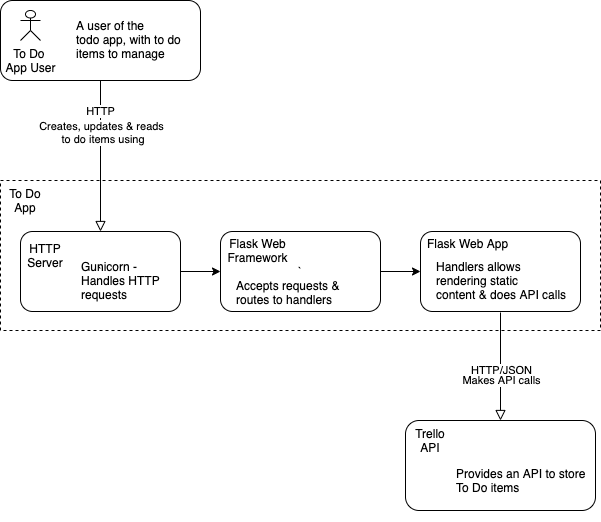

The diagram above was exported from draw.io. Its source (the exported page's mxGraphModel, read from the mxfile embedded in the PNG):
<mxGraphModel dx="946" dy="511" grid="1" gridSize="10" guides="1" tooltips="1" connect="1" arrows="1" fold="1" page="1" pageScale="1" pageWidth="827" pageHeight="1169" math="0" shadow="0">
  <root>
    <mxCell id="WIyWlLk6GJQsqaUBKTNV-0" />
    <mxCell id="WIyWlLk6GJQsqaUBKTNV-1" parent="WIyWlLk6GJQsqaUBKTNV-0" />
    <mxCell id="gI_8ioCq-Wi3T72ve2JS-14" value="" style="rounded=0;whiteSpace=wrap;html=1;dashed=1;" vertex="1" parent="WIyWlLk6GJQsqaUBKTNV-1">
      <mxGeometry x="60" y="240" width="600" height="150" as="geometry" />
    </mxCell>
    <mxCell id="WIyWlLk6GJQsqaUBKTNV-2" value="" style="rounded=0;html=1;jettySize=auto;orthogonalLoop=1;fontSize=11;endArrow=block;endFill=0;endSize=8;strokeWidth=1;shadow=0;labelBackgroundColor=none;edgeStyle=orthogonalEdgeStyle;entryX=0.5;entryY=0;entryDx=0;entryDy=0;" parent="WIyWlLk6GJQsqaUBKTNV-1" source="WIyWlLk6GJQsqaUBKTNV-3" target="gI_8ioCq-Wi3T72ve2JS-6" edge="1">
      <mxGeometry relative="1" as="geometry">
        <mxPoint x="160" y="240" as="targetPoint" />
      </mxGeometry>
    </mxCell>
    <mxCell id="gI_8ioCq-Wi3T72ve2JS-5" value="Creates, updates &amp;amp; reads&lt;br&gt;&amp;nbsp;to do items using" style="edgeLabel;html=1;align=center;verticalAlign=middle;resizable=0;points=[];" vertex="1" connectable="0" parent="WIyWlLk6GJQsqaUBKTNV-2">
      <mxGeometry x="-0.32" relative="1" as="geometry">
        <mxPoint as="offset" />
      </mxGeometry>
    </mxCell>
    <mxCell id="gI_8ioCq-Wi3T72ve2JS-27" value="HTTP" style="edgeLabel;html=1;align=center;verticalAlign=middle;resizable=0;points=[];" vertex="1" connectable="0" parent="WIyWlLk6GJQsqaUBKTNV-2">
      <mxGeometry x="-0.6556" y="-1" relative="1" as="geometry">
        <mxPoint y="4" as="offset" />
      </mxGeometry>
    </mxCell>
    <mxCell id="WIyWlLk6GJQsqaUBKTNV-3" value="" style="rounded=1;whiteSpace=wrap;html=1;fontSize=12;glass=0;strokeWidth=1;shadow=0;" parent="WIyWlLk6GJQsqaUBKTNV-1" vertex="1">
      <mxGeometry x="60" y="60" width="200" height="80" as="geometry" />
    </mxCell>
    <mxCell id="WIyWlLk6GJQsqaUBKTNV-8" value="" style="rounded=0;html=1;jettySize=auto;orthogonalLoop=1;fontSize=11;endArrow=block;endFill=0;endSize=8;strokeWidth=1;shadow=0;labelBackgroundColor=none;edgeStyle=orthogonalEdgeStyle;exitX=0.5;exitY=1.017;exitDx=0;exitDy=0;exitPerimeter=0;entryX=0.5;entryY=0;entryDx=0;entryDy=0;" parent="WIyWlLk6GJQsqaUBKTNV-1" source="gI_8ioCq-Wi3T72ve2JS-19" target="WIyWlLk6GJQsqaUBKTNV-11" edge="1">
      <mxGeometry x="0.3333" y="20" relative="1" as="geometry">
        <mxPoint as="offset" />
        <mxPoint x="514.96" y="370.996" as="sourcePoint" />
        <mxPoint x="120" y="476.98" as="targetPoint" />
        <Array as="points" />
      </mxGeometry>
    </mxCell>
    <mxCell id="gI_8ioCq-Wi3T72ve2JS-11" value="HTTP/JSON" style="edgeLabel;html=1;align=center;verticalAlign=middle;resizable=0;points=[];" vertex="1" connectable="0" parent="WIyWlLk6GJQsqaUBKTNV-8">
      <mxGeometry x="-0.2333" y="-1" relative="1" as="geometry">
        <mxPoint x="1" y="17" as="offset" />
      </mxGeometry>
    </mxCell>
    <mxCell id="gI_8ioCq-Wi3T72ve2JS-26" value="Makes API calls" style="edgeLabel;html=1;align=center;verticalAlign=middle;resizable=0;points=[];" vertex="1" connectable="0" parent="WIyWlLk6GJQsqaUBKTNV-8">
      <mxGeometry x="0.5001" relative="1" as="geometry">
        <mxPoint y="-13" as="offset" />
      </mxGeometry>
    </mxCell>
    <mxCell id="WIyWlLk6GJQsqaUBKTNV-11" value="" style="rounded=1;whiteSpace=wrap;html=1;fontSize=12;glass=0;strokeWidth=1;shadow=0;" parent="WIyWlLk6GJQsqaUBKTNV-1" vertex="1">
      <mxGeometry x="465" y="480" width="190" height="90" as="geometry" />
    </mxCell>
    <mxCell id="gI_8ioCq-Wi3T72ve2JS-0" value="To Do &lt;br&gt;App User" style="shape=umlActor;verticalLabelPosition=bottom;verticalAlign=top;html=1;outlineConnect=0;" vertex="1" parent="WIyWlLk6GJQsqaUBKTNV-1">
      <mxGeometry x="80" y="70" width="20" height="30" as="geometry" />
    </mxCell>
    <mxCell id="gI_8ioCq-Wi3T72ve2JS-2" value="A user of the &#10;todo app, with to do &#10;items to manage" style="text;strokeColor=none;fillColor=none;align=left;verticalAlign=top;spacingLeft=4;spacingRight=4;overflow=hidden;rotatable=0;points=[[0,0.5],[1,0.5]];portConstraint=eastwest;" vertex="1" parent="WIyWlLk6GJQsqaUBKTNV-1">
      <mxGeometry x="130" y="72" width="130" height="56" as="geometry" />
    </mxCell>
    <mxCell id="gI_8ioCq-Wi3T72ve2JS-24" value="" style="edgeStyle=orthogonalEdgeStyle;rounded=0;orthogonalLoop=1;jettySize=auto;html=1;entryX=0;entryY=0.5;entryDx=0;entryDy=0;" edge="1" parent="WIyWlLk6GJQsqaUBKTNV-1" source="gI_8ioCq-Wi3T72ve2JS-6" target="gI_8ioCq-Wi3T72ve2JS-15">
      <mxGeometry relative="1" as="geometry" />
    </mxCell>
    <mxCell id="gI_8ioCq-Wi3T72ve2JS-6" value="`" style="rounded=1;whiteSpace=wrap;html=1;fontSize=12;glass=0;strokeWidth=1;shadow=0;" vertex="1" parent="WIyWlLk6GJQsqaUBKTNV-1">
      <mxGeometry x="80" y="291" width="160" height="80" as="geometry" />
    </mxCell>
    <mxCell id="gI_8ioCq-Wi3T72ve2JS-7" value="Gunicorn - &#10;Handles HTTP &#10;requests" style="text;strokeColor=none;fillColor=none;align=left;verticalAlign=top;spacingLeft=4;spacingRight=4;overflow=hidden;rotatable=0;points=[[0,0.5],[1,0.5]];portConstraint=eastwest;" vertex="1" parent="WIyWlLk6GJQsqaUBKTNV-1">
      <mxGeometry x="135" y="313" width="95" height="58" as="geometry" />
    </mxCell>
    <mxCell id="gI_8ioCq-Wi3T72ve2JS-8" value="To Do App" style="text;html=1;strokeColor=none;fillColor=none;align=center;verticalAlign=middle;whiteSpace=wrap;rounded=0;" vertex="1" parent="WIyWlLk6GJQsqaUBKTNV-1">
      <mxGeometry x="60" y="250" width="50" height="20" as="geometry" />
    </mxCell>
    <mxCell id="gI_8ioCq-Wi3T72ve2JS-9" value="Trello API" style="text;html=1;strokeColor=none;fillColor=none;align=center;verticalAlign=middle;whiteSpace=wrap;rounded=0;" vertex="1" parent="WIyWlLk6GJQsqaUBKTNV-1">
      <mxGeometry x="465" y="490" width="50" height="20" as="geometry" />
    </mxCell>
    <mxCell id="gI_8ioCq-Wi3T72ve2JS-10" value="Provides an API to store&#10;To Do items" style="text;strokeColor=none;fillColor=none;align=left;verticalAlign=top;spacingLeft=4;spacingRight=4;overflow=hidden;rotatable=0;points=[[0,0.5],[1,0.5]];portConstraint=eastwest;" vertex="1" parent="WIyWlLk6GJQsqaUBKTNV-1">
      <mxGeometry x="510" y="520" width="140" height="58" as="geometry" />
    </mxCell>
    <mxCell id="gI_8ioCq-Wi3T72ve2JS-25" value="" style="edgeStyle=orthogonalEdgeStyle;rounded=0;orthogonalLoop=1;jettySize=auto;html=1;entryX=0;entryY=0.5;entryDx=0;entryDy=0;" edge="1" parent="WIyWlLk6GJQsqaUBKTNV-1" source="gI_8ioCq-Wi3T72ve2JS-15" target="gI_8ioCq-Wi3T72ve2JS-18">
      <mxGeometry relative="1" as="geometry" />
    </mxCell>
    <mxCell id="gI_8ioCq-Wi3T72ve2JS-15" value="`" style="rounded=1;whiteSpace=wrap;html=1;fontSize=12;glass=0;strokeWidth=1;shadow=0;" vertex="1" parent="WIyWlLk6GJQsqaUBKTNV-1">
      <mxGeometry x="280" y="291" width="160" height="80" as="geometry" />
    </mxCell>
    <mxCell id="gI_8ioCq-Wi3T72ve2JS-16" value="Accepts requests &amp; &#10;routes to handlers" style="text;strokeColor=none;fillColor=none;align=left;verticalAlign=top;spacingLeft=4;spacingRight=4;overflow=hidden;rotatable=0;points=[[0,0.5],[1,0.5]];portConstraint=eastwest;" vertex="1" parent="WIyWlLk6GJQsqaUBKTNV-1">
      <mxGeometry x="290" y="332" width="140" height="58" as="geometry" />
    </mxCell>
    <mxCell id="gI_8ioCq-Wi3T72ve2JS-17" value="Flask Web Framework" style="text;html=1;strokeColor=none;fillColor=none;align=center;verticalAlign=middle;whiteSpace=wrap;rounded=0;" vertex="1" parent="WIyWlLk6GJQsqaUBKTNV-1">
      <mxGeometry x="270" y="300" width="95" height="20" as="geometry" />
    </mxCell>
    <mxCell id="gI_8ioCq-Wi3T72ve2JS-18" value="`" style="rounded=1;whiteSpace=wrap;html=1;fontSize=12;glass=0;strokeWidth=1;shadow=0;" vertex="1" parent="WIyWlLk6GJQsqaUBKTNV-1">
      <mxGeometry x="480" y="291" width="160" height="80" as="geometry" />
    </mxCell>
    <mxCell id="gI_8ioCq-Wi3T72ve2JS-19" value="Handlers allows &#10;rendering static &#10;content &amp; does API calls" style="text;strokeColor=none;fillColor=none;align=left;verticalAlign=top;spacingLeft=4;spacingRight=4;overflow=hidden;rotatable=0;points=[[0,0.5],[1,0.5]];portConstraint=eastwest;" vertex="1" parent="WIyWlLk6GJQsqaUBKTNV-1">
      <mxGeometry x="490" y="313" width="140" height="58" as="geometry" />
    </mxCell>
    <mxCell id="gI_8ioCq-Wi3T72ve2JS-20" value="Flask Web App" style="text;html=1;strokeColor=none;fillColor=none;align=center;verticalAlign=middle;whiteSpace=wrap;rounded=0;" vertex="1" parent="WIyWlLk6GJQsqaUBKTNV-1">
      <mxGeometry x="480" y="293" width="95" height="20" as="geometry" />
    </mxCell>
    <mxCell id="gI_8ioCq-Wi3T72ve2JS-22" value="HTTP&lt;br&gt;Server" style="text;html=1;strokeColor=none;fillColor=none;align=center;verticalAlign=middle;whiteSpace=wrap;rounded=0;" vertex="1" parent="WIyWlLk6GJQsqaUBKTNV-1">
      <mxGeometry x="80" y="305" width="50" height="20" as="geometry" />
    </mxCell>
  </root>
</mxGraphModel>